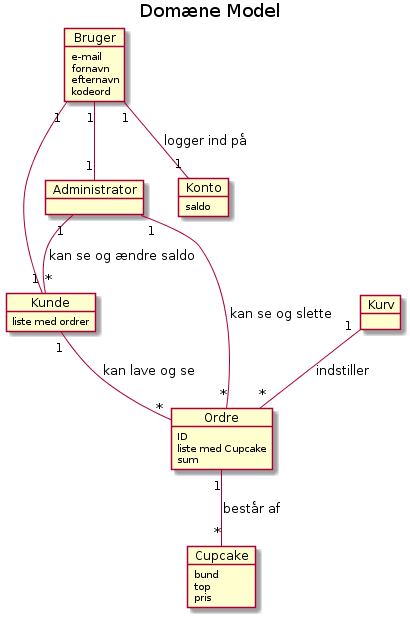

The diagram above was rendered by PlantUML. Its source (embedded in the PNG):
@startuml
title Domæne Model

object Bruger {
    e-mail
    fornavn
    efternavn
    kodeord
}

object Kunde {
    liste med ordrer
}

object Administrator {
   
}

object Konto {
    saldo
    }

object Cupcake {
    bund
    top
    pris
}

object Ordre {
    ID
    liste med Cupcake
    sum
}


object Kurv {
    
}

Bruger "1" -- "1" Kunde
Bruger "1" -- "1" Administrator
Kunde "1" -- "*" Ordre : kan lave og se
Ordre "1"--"*" Cupcake : består af
Kurv "1"--"*" Ordre : indstiller
Bruger "1" -- "1" Konto : logger ind på
Administrator "1" -- "*" Kunde : kan se og ændre saldo
Administrator "1" -- "*" Ordre : kan se og slette
@enduml